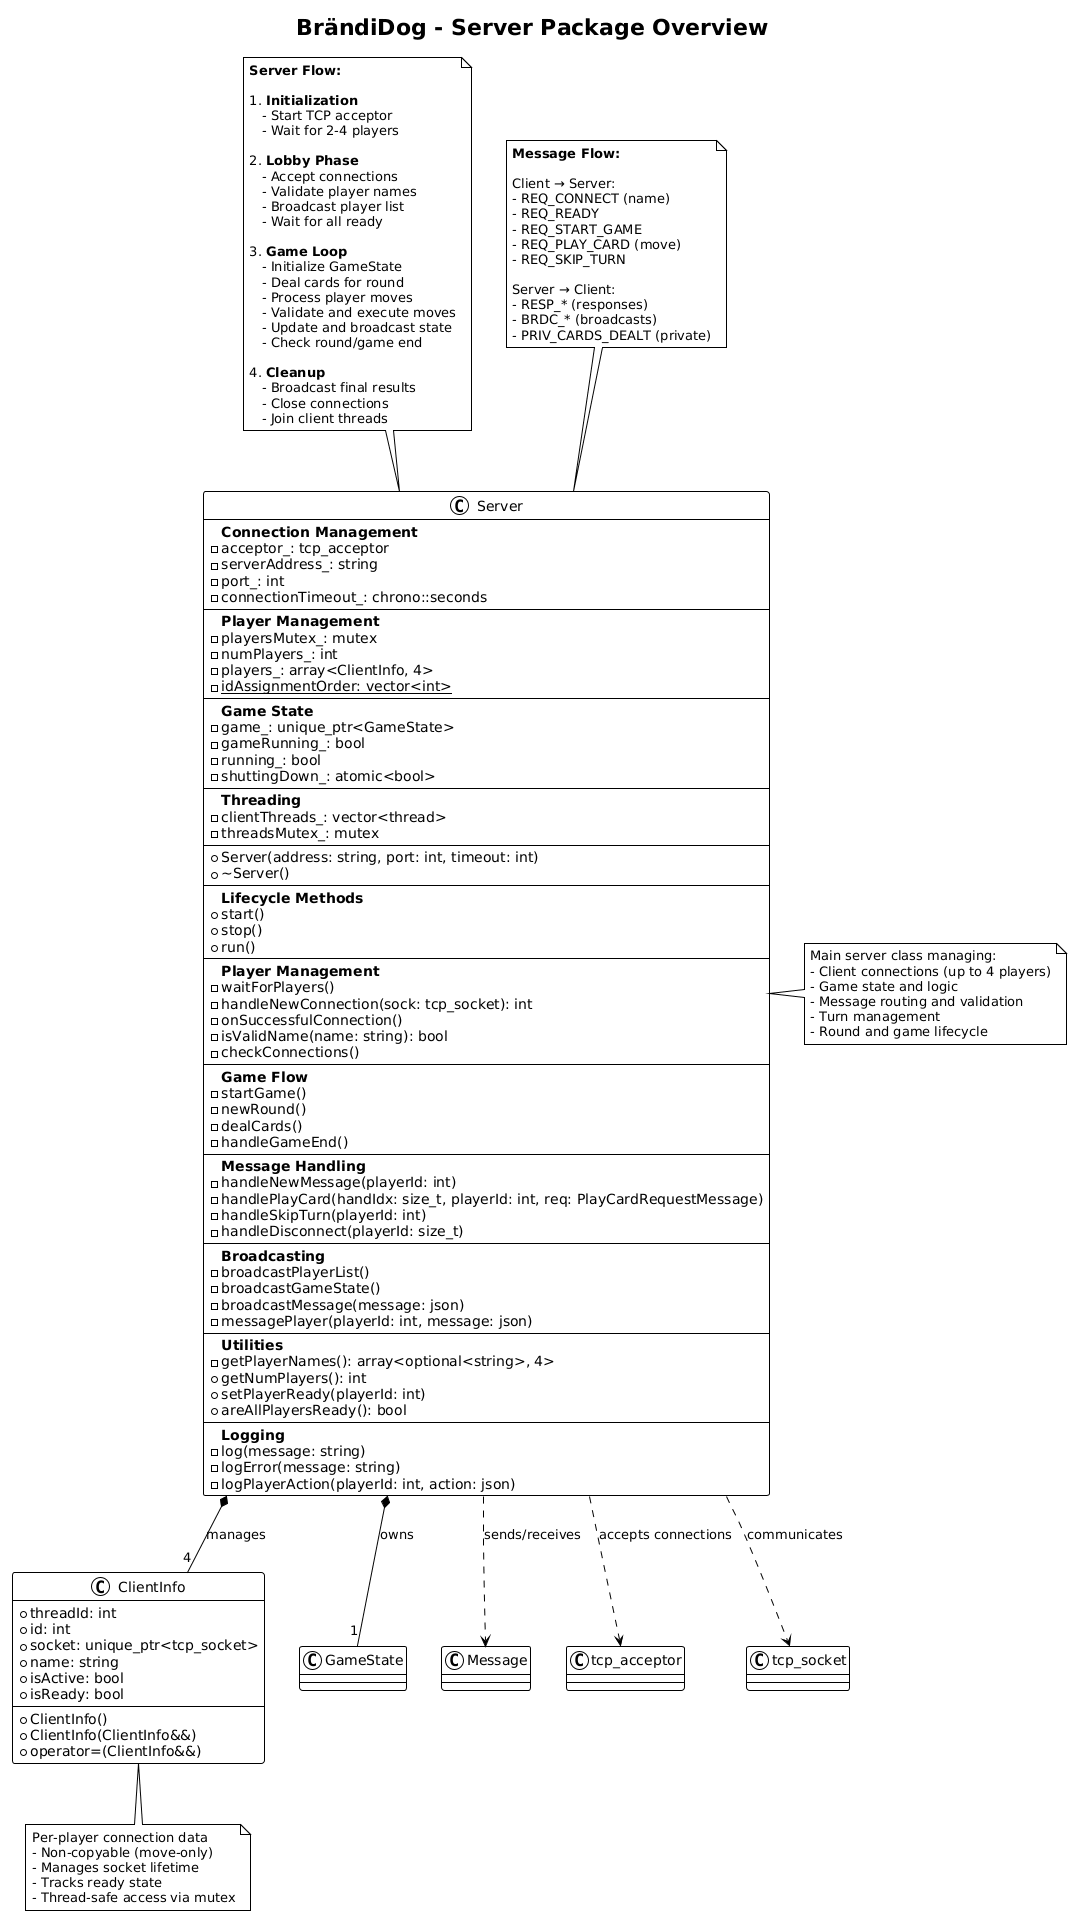

The diagram above was rendered by PlantUML. Its source (embedded in the PNG):
@startuml
!theme plain
title BrändiDog - Server Package Overview

class Server {
    **Connection Management**
    - acceptor_: tcp_acceptor
    - serverAddress_: string
    - port_: int
    - connectionTimeout_: chrono::seconds
    --
    **Player Management**
    - playersMutex_: mutex
    - numPlayers_: int
    - players_: array<ClientInfo, 4>
    - {static} idAssignmentOrder: vector<int>
    --
    **Game State**
    - game_: unique_ptr<GameState>
    - gameRunning_: bool
    - running_: bool
    - shuttingDown_: atomic<bool>
    --
    **Threading**
    - clientThreads_: vector<thread>
    - threadsMutex_: mutex
    --
    + Server(address: string, port: int, timeout: int)
    + ~Server()
    --
    **Lifecycle Methods**
    + start()
    + stop()
    + run()
    --
    **Player Management**
    - waitForPlayers()
    - handleNewConnection(sock: tcp_socket): int
    - onSuccessfulConnection()
    - isValidName(name: string): bool
    - checkConnections()
    --
    **Game Flow**
    - startGame()
    - newRound()
    - dealCards()
    - handleGameEnd()
    --
    **Message Handling**
    - handleNewMessage(playerId: int)
    - handlePlayCard(handIdx: size_t, playerId: int, req: PlayCardRequestMessage)
    - handleSkipTurn(playerId: int)
    - handleDisconnect(playerId: size_t)
    --
    **Broadcasting**
    - broadcastPlayerList()
    - broadcastGameState()
    - broadcastMessage(message: json)
    - messagePlayer(playerId: int, message: json)
    --
    **Utilities**
    - getPlayerNames(): array<optional<string>, 4>
    + getNumPlayers(): int
    + setPlayerReady(playerId: int)
    + areAllPlayersReady(): bool
    --
    **Logging**
    - log(message: string)
    - logError(message: string)
    - logPlayerAction(playerId: int, action: json)
}

class ClientInfo {
    + threadId: int
    + id: int
    + socket: unique_ptr<tcp_socket>
    + name: string
    + isActive: bool
    + isReady: bool
    --
    + ClientInfo()
    + ClientInfo(ClientInfo&&)
    + operator=(ClientInfo&&)
}

' Server uses these external components
class GameState {
}

class Message {
}

' Composition
Server *-- "4" ClientInfo : manages
Server *-- "1" GameState : owns

' Dependencies
Server ..> Message : sends/receives
Server ..> tcp_acceptor : accepts connections
Server ..> tcp_socket : communicates

note right of Server
  Main server class managing:
  - Client connections (up to 4 players)
  - Game state and logic
  - Message routing and validation
  - Turn management
  - Round and game lifecycle
end note

note bottom of ClientInfo
  Per-player connection data
  - Non-copyable (move-only)
  - Manages socket lifetime
  - Tracks ready state
  - Thread-safe access via mutex
end note

note as ServerFlow
  **Server Flow:**
  
  1. **Initialization**
     - Start TCP acceptor
     - Wait for 2-4 players
  
  2. **Lobby Phase**
     - Accept connections
     - Validate player names
     - Broadcast player list
     - Wait for all ready
  
  3. **Game Loop**
     - Initialize GameState
     - Deal cards for round
     - Process player moves
     - Validate and execute moves
     - Update and broadcast state
     - Check round/game end
  
  4. **Cleanup**
     - Broadcast final results
     - Close connections
     - Join client threads
end note

ServerFlow .. Server

note as MessageFlow
  **Message Flow:**
  
  Client → Server:
  - REQ_CONNECT (name)
  - REQ_READY
  - REQ_START_GAME
  - REQ_PLAY_CARD (move)
  - REQ_SKIP_TURN
  
  Server → Client:
  - RESP_* (responses)
  - BRDC_* (broadcasts)
  - PRIV_CARDS_DEALT (private)
end note

MessageFlow .. Server
@enduml